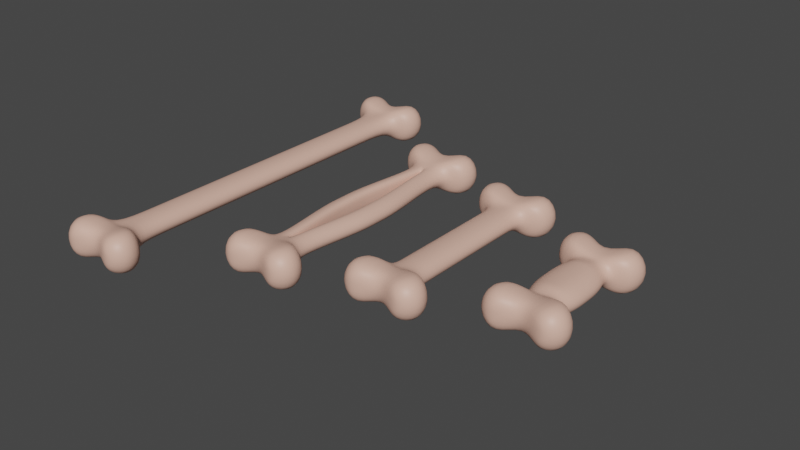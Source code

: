 # Source: ZestawKosci.blend  (saved by Blender 2.91.10; exported with 4.5.12 LTS)
import bpy
from mathutils import Matrix  # noqa: F401  (used for matrix-valued properties, if any)

bpy.ops.wm.read_factory_settings(use_empty=True)
scene = bpy.context.scene
scene.name = 'Scene'

# ---- collections
col_collection = bpy.data.collections.new('Collection'); scene.collection.children.link(col_collection)

# ---- materials (node trees are filled in below, after node groups)
mat_material_002 = bpy.data.materials.new('Material.002')
mat_material_002.use_transparent_shadow = False

# ---- material node trees
mat_material_002.use_nodes = True; mat_material_002.node_tree.nodes.clear()
_N = mat_material_002.node_tree.nodes; _L = mat_material_002.node_tree.links
n0 = _N.new('ShaderNodeBsdfPrincipled'); n0.name = 'Principled BSDF'; n0.location = (10, 300)
n0.distribution = 'GGX'
n0.subsurface_method = 'BURLEY'
n0.inputs[0].default_value = (0.8, 0.4763, 0.3726, 1.0)
n0.inputs[3].default_value = 1.45
n0.inputs[27].default_value = (0.0, 0.0, 0.0, 1.0)
n0.inputs[28].default_value = 1.0
n1 = _N.new('ShaderNodeOutputMaterial'); n1.name = 'Material Output'; n1.location = (300, 300)
_L.new(n0.outputs[0], n1.inputs[0])
n1.is_active_output = True

# ---- world
world_world = bpy.data.worlds.new('World'); scene.world = world_world
world_world.use_nodes = True; world_world.node_tree.nodes.clear()
_N = world_world.node_tree.nodes; _L = world_world.node_tree.links
n0 = _N.new('ShaderNodeOutputWorld'); n0.name = 'World Output'; n0.location = (300, 300)
n1 = _N.new('ShaderNodeBackground'); n1.name = 'Background'; n1.location = (10, 300)
n1.inputs[0].default_value = (0.05088, 0.05088, 0.05088, 1.0)
_L.new(n1.outputs[0], n0.inputs[0])
n0.is_active_output = True
world_world.color = (0.05088, 0.05088, 0.05088)
world_world.use_sun_shadow = False
world_world.sun_shadow_jitter_overblur = 0.0

# ---- meshes
me_plane = bpy.data.meshes.new('Plane')
me_plane.from_pydata([(0.01248, 0.008959, 0.3052), (0.5164, 0.00896, 0.003616), (0.01248, 0.5175, 0.3052), (0.5164, 0.5175, 0.003616), (0.3537, 0.008959, 0.2423), (0.3537, 0.5175, 0.2423), (0.01248, 1.017, 0.3052), (0.5164, 1.017, 0.003616), (0.3537, 1.017, 0.2423), (0.01248, 1.517, 0.3052), (0.5164, 1.517, 0.003616), (0.3537, 1.517, 0.2423), (0.01248, 2.117, 0.3052), (0.5164, 2.117, 0.003616), (0.3537, 2.117, 0.2423), (0.01248, 2.217, 0.2357), (1.125, 2.217, 0.003616), (0.7726, 2.217, 0.6637), (0.01248, 2.529, 0.2812), (1.337, 2.786, 0.003616), (0.9014, 2.724, 0.7407), (0.01248, 2.688, 0.1822), (0.9576, 3.163, 0.003616), (0.5632, 3.073, 0.6118), (0.01248, 2.868, 0.003616), (0.3907, 3.071, 0.003616)], [], [(4, 1, 3, 5), (0, 4, 5, 2), (5, 3, 7, 8), (2, 5, 8, 6), (8, 7, 10, 11), (6, 8, 11, 9), (11, 10, 13, 14), (9, 11, 14, 12), (14, 13, 16, 17), (12, 14, 17, 15), (17, 16, 19, 20), (15, 17, 20, 18), (20, 19, 22, 23), (18, 20, 23, 21), (23, 22, 25), (21, 23, 25, 24)])
me_plane.polygons.foreach_set('use_smooth', [True] * 16)
_uv = me_plane.uv_layers.new(name='UVMap')
_uv.uv.foreach_set('vector', [0.3792, 0.9886, 0.3032, 1.0, 0.2832, 0.8663, 0.3591, 0.8548, 0.4705, 0.975, 0.3792, 0.9886, 0.3591, 0.8548, 0.4506, 0.8412, 0.3591, 0.8548, 0.2832, 0.8663, 0.2632, 0.7349, 0.3389, 0.723, 0.4506, 0.8412, 0.3591, 0.8548, 0.3389, 0.723, 0.431, 0.7093, 0.3389, 0.723, 0.2632, 0.7349, 0.242, 0.6043, 0.3163, 0.5896, 0.431, 0.7093, 0.3389, 0.723, 0.3163, 0.5896, 0.412, 0.5761, 0.3163, 0.5896, 0.242, 0.6043, 0.2, 0.4461, 0.285, 0.399, 0.412, 0.5761, 0.3163, 0.5896, 0.285, 0.399, 0.3941, 0.4083, 0.285, 0.399, 0.2, 0.4461, 0.01719, 0.3277, 0.1959, 0.2812, 0.3941, 0.4083, 0.285, 0.399, 0.1959, 0.2812, 0.3949, 0.3781, 0.1959, 0.2812, 0.01719, 0.3277, 0.0, 0.1251, 0.188, 0.199, 0.3949, 0.3781, 0.1959, 0.2812, 0.188, 0.199, 0.4256, 0.2702, 0.188, 0.199, 0.0, 0.1251, 0.1327, 0.0, 0.2468, 0.144, 0.4256, 0.2702, 0.188, 0.199, 0.2468, 0.144, 0.441, 0.2063, 0.2468, 0.144, 0.1327, 0.0, 0.3447, 0.01914, 0.441, 0.2063, 0.2468, 0.144, 0.3447, 0.01914, 0.4705, 0.117])
me_plane.materials.append(mat_material_002)
me_plane.use_remesh_fix_poles = True
me_plane.use_remesh_preserve_attributes = False
me_plane.use_mirror_vertex_groups = False
me_plane.update()
me_plane_001 = bpy.data.meshes.new('Plane.001')
me_plane_001.from_pydata([(0.2191, 0.008959, 0.3052), (0.7758, 0.00896, 0.003616), (0.2191, 0.5375, 0.3052), (0.7758, 0.5345, 0.003616), (0.6131, 0.008959, 0.2423), (0.6131, 0.5345, 0.2423), (0.1405, 1.279, 0.3052), (0.6811, 1.276, 0.003616), (0.5185, 1.276, 0.2423), (0.03539, 2.124, 0.3052), (0.5498, 2.124, 0.003616), (0.3871, 2.124, 0.2423), (0.01299, 2.716, 0.3052), (0.5181, 2.945, 0.003616), (0.3555, 2.945, 0.2423), (0.01248, 3.045, 0.2357), (1.125, 3.045, 0.003616), (0.7726, 3.045, 0.6637), (0.01248, 3.356, 0.2812), (1.337, 3.613, 0.003616), (0.9014, 3.552, 0.7407), (0.01248, 3.516, 0.1822), (0.9576, 3.991, 0.003616), (0.5632, 3.901, 0.6118), (0.01248, 3.695, 0.003616), (0.3907, 3.898, 0.003616), (0.2191, 0.008959, 0.003158), (0.2191, 0.5375, 0.003158), (0.1405, 1.279, 0.003158), (0.03539, 2.124, 0.003158), (0.01299, 2.716, 0.003158)], [], [(4, 1, 3, 5), (0, 4, 5, 2), (5, 3, 7, 8), (2, 5, 8, 6), (8, 7, 10, 11), (6, 8, 11, 9), (11, 10, 13, 14), (9, 11, 14, 12), (14, 13, 16, 17), (12, 14, 17, 15), (17, 16, 19, 20), (15, 17, 20, 18), (20, 19, 22, 23), (18, 20, 23, 21), (23, 22, 25), (21, 23, 25, 24), (0, 2, 27, 26), (2, 6, 28, 27), (6, 9, 29, 28), (9, 12, 30, 29)])
me_plane_001.polygons.foreach_set('use_smooth', [True] * 20)
_uv = me_plane_001.uv_layers.new(name='UVMap')
_uv.uv.foreach_set('vector', [0.2235, 0.9936, 0.1607, 1.0, 0.1491, 0.8858, 0.2118, 0.8796, 0.3107, 0.9844, 0.2235, 0.9936, 0.2118, 0.8796, 0.2991, 0.8682, 0.2118, 0.8796, 0.1491, 0.8858, 0.1454, 0.7225, 0.2085, 0.7165, 0.2991, 0.8682, 0.2118, 0.8796, 0.2085, 0.7165, 0.2908, 0.703, 0.2085, 0.7165, 0.1454, 0.7225, 0.1436, 0.5344, 0.2078, 0.5278, 0.2908, 0.703, 0.2085, 0.7165, 0.2078, 0.5278, 0.2845, 0.5182, 0.2078, 0.5278, 0.1436, 0.5344, 0.1257, 0.3501, 0.1943, 0.3254, 0.2845, 0.5182, 0.2078, 0.5278, 0.1943, 0.3254, 0.2758, 0.3925, 0.1943, 0.3254, 0.1257, 0.3501, 0.0, 0.2388, 0.1425, 0.2247, 0.2758, 0.3925, 0.1943, 0.3254, 0.1425, 0.2247, 0.2851, 0.3252, 0.1425, 0.2247, 0.0, 0.2388, 0.01066, 0.08084, 0.1465, 0.1604, 0.2851, 0.3252, 0.1425, 0.2247, 0.1465, 0.1604, 0.3223, 0.245, 0.1465, 0.1604, 0.01066, 0.08084, 0.1279, 0.0, 0.1987, 0.1251, 0.3223, 0.245, 0.1465, 0.1604, 0.1987, 0.1251, 0.3421, 0.1972, 0.1987, 0.1251, 0.1279, 0.0, 0.2898, 0.04017, 0.3421, 0.1972, 0.1987, 0.1251, 0.2898, 0.04017, 0.3758, 0.1314, 0.3107, 0.9844, 0.2991, 0.8682, 0.3656, 0.8636, 0.3758, 0.9783, 0.2991, 0.8682, 0.2908, 0.703, 0.3572, 0.7, 0.3656, 0.8636, 0.2908, 0.703, 0.2845, 0.5182, 0.3493, 0.5146, 0.3572, 0.7, 0.2845, 0.5182, 0.2758, 0.3925, 0.3404, 0.3879, 0.3493, 0.5146])
me_plane_001.materials.append(mat_material_002)
me_plane_001.use_remesh_fix_poles = True
me_plane_001.use_remesh_preserve_attributes = False
me_plane_001.use_mirror_vertex_groups = False
me_plane_001.update()
me_plane_002 = bpy.data.meshes.new('Plane.002')
me_plane_002.from_pydata([(0.01083, 0.008959, 0.3956), (0.723, 0.00896, 0.003616), (0.01083, 0.2706, 0.3956), (0.723, 0.2719, 0.003616), (0.4335, 0.008959, 0.3359), (0.4335, 0.2719, 0.3359), (0.01083, 0.5585, 0.3956), (0.6876, 0.5607, 0.003616), (0.3981, 0.5607, 0.3359), (0.01083, 0.7283, 0.3956), (0.6297, 0.7302, 0.003616), (0.3402, 0.7302, 0.3359), (0.02116, 1.07, 0.3052), (0.5326, 1.07, 0.003616), (0.3699, 1.07, 0.2423), (0.01378, 1.17, 0.2357), (1.125, 1.17, 0.003616), (0.7726, 1.17, 0.6637), (0.01248, 1.481, 0.2812), (1.337, 1.738, 0.003616), (0.9014, 1.677, 0.7407), (0.01248, 1.641, 0.1822), (0.9576, 2.116, 0.003616), (0.5632, 2.026, 0.6118), (0.01248, 1.82, 0.003616), (0.3907, 2.023, 0.003616)], [], [(4, 1, 3, 5), (0, 4, 5, 2), (5, 3, 7, 8), (2, 5, 8, 6), (8, 7, 10, 11), (6, 8, 11, 9), (11, 10, 13, 14), (9, 11, 14, 12), (14, 13, 16, 17), (12, 14, 17, 15), (17, 16, 19, 20), (15, 17, 20, 18), (20, 19, 22, 23), (18, 20, 23, 21), (23, 22, 25), (21, 23, 25, 24)])
me_plane_002.polygons.foreach_set('use_smooth', [True] * 16)
_uv = me_plane_002.uv_layers.new(name='UVMap')
_uv.uv.foreach_set('vector', [0.5065, 0.9653, 0.3519, 1.0, 0.3312, 0.9074, 0.4854, 0.8731, 0.6568, 0.931, 0.5065, 0.9653, 0.4854, 0.8731, 0.6358, 0.8388, 0.4854, 0.8731, 0.3312, 0.9074, 0.3171, 0.8038, 0.4721, 0.7682, 0.6358, 0.8388, 0.4854, 0.8731, 0.4721, 0.7682, 0.6127, 0.7368, 0.4721, 0.7682, 0.3171, 0.8038, 0.3166, 0.7392, 0.4744, 0.7006, 0.6127, 0.7368, 0.4721, 0.7682, 0.4744, 0.7006, 0.6003, 0.6759, 0.4744, 0.7006, 0.3166, 0.7392, 0.2955, 0.6171, 0.4137, 0.5485, 0.6003, 0.6759, 0.4744, 0.7006, 0.4137, 0.5485, 0.5714, 0.549, 0.4137, 0.5485, 0.2955, 0.6171, 0.03965, 0.4665, 0.2858, 0.3884, 0.5714, 0.549, 0.4137, 0.5485, 0.2858, 0.3884, 0.5718, 0.5075, 0.2858, 0.3884, 0.03965, 0.4665, 0.0, 0.1851, 0.2683, 0.2737, 0.5718, 0.5075, 0.2858, 0.3884, 0.2683, 0.2737, 0.6063, 0.3542, 0.2683, 0.2737, 0.0, 0.1851, 0.1754, 0.0, 0.3461, 0.1922, 0.6063, 0.3542, 0.2683, 0.2737, 0.3461, 0.1922, 0.6228, 0.2636, 0.3461, 0.1922, 0.1754, 0.0, 0.4731, 0.009835, 0.6228, 0.2636, 0.3461, 0.1922, 0.4731, 0.009835, 0.6568, 0.1365])
me_plane_002.materials.append(mat_material_002)
me_plane_002.use_remesh_fix_poles = True
me_plane_002.use_remesh_preserve_attributes = False
me_plane_002.use_mirror_vertex_groups = False
me_plane_002.update()
me_plane_003 = bpy.data.meshes.new('Plane.003')
me_plane_003.from_pydata([(0.01248, 0.008959, 0.3052), (0.5164, 0.00896, 0.003616), (0.01248, 0.7532, 0.3052), (0.5164, 0.7532, 0.003616), (0.3537, 0.008959, 0.2423), (0.3537, 0.7532, 0.2423), (0.01248, 2.143, 0.3052), (0.5164, 2.143, 0.003616), (0.3537, 2.143, 0.2423), (0.01248, 3.674, 0.3052), (0.5164, 3.674, 0.003616), (0.3537, 3.674, 0.2423), (0.01248, 4.904, 0.3052), (0.5164, 4.904, 0.003616), (0.3537, 4.904, 0.2423), (0.01248, 5.004, 0.2357), (1.125, 5.004, 0.003616), (0.7726, 5.004, 0.6637), (0.01248, 5.315, 0.2812), (1.337, 5.572, 0.003616), (0.9014, 5.511, 0.7407), (0.01248, 5.475, 0.1822), (0.9576, 5.95, 0.003616), (0.5632, 5.86, 0.6118), (0.01248, 5.654, 0.003616), (0.3907, 5.857, 0.003616)], [], [(4, 1, 3, 5), (0, 4, 5, 2), (5, 3, 7, 8), (2, 5, 8, 6), (8, 7, 10, 11), (6, 8, 11, 9), (11, 10, 13, 14), (9, 11, 14, 12), (14, 13, 16, 17), (12, 14, 17, 15), (17, 16, 19, 20), (15, 17, 20, 18), (20, 19, 22, 23), (18, 20, 23, 21), (23, 22, 25), (21, 23, 25, 24)])
me_plane_003.polygons.foreach_set('use_smooth', [True] * 16)
_uv = me_plane_003.uv_layers.new(name='UVMap')
_uv.uv.foreach_set('vector', [0.209, 0.9964, 0.1653, 1.0, 0.156, 0.8875, 0.1996, 0.8839, 0.2614, 0.992, 0.209, 0.9964, 0.1996, 0.8839, 0.2521, 0.8796, 0.1996, 0.8839, 0.156, 0.8875, 0.1386, 0.6775, 0.1822, 0.6739, 0.2521, 0.8796, 0.1996, 0.8839, 0.1822, 0.6739, 0.2347, 0.6695, 0.1822, 0.6739, 0.1386, 0.6775, 0.1192, 0.4462, 0.1614, 0.442, 0.2347, 0.6695, 0.1822, 0.6739, 0.1614, 0.442, 0.2156, 0.4377, 0.1614, 0.442, 0.1192, 0.4462, 0.09421, 0.2494, 0.1433, 0.228, 0.2156, 0.4377, 0.1614, 0.442, 0.1433, 0.228, 0.203, 0.2396, 0.1433, 0.228, 0.09421, 0.2494, 0.0, 0.1741, 0.101, 0.1584, 0.203, 0.2396, 0.1433, 0.228, 0.101, 0.1584, 0.2052, 0.2229, 0.101, 0.1584, 0.0, 0.1741, 0.001743, 0.06158, 0.1012, 0.1127, 0.2052, 0.2229, 0.101, 0.1584, 0.1012, 0.1127, 0.2281, 0.1652, 0.1012, 0.1127, 0.001743, 0.06158, 0.08177, 0.0, 0.1366, 0.08568, 0.2281, 0.1652, 0.1012, 0.1127, 0.1366, 0.08568, 0.2402, 0.1308, 0.1366, 0.08568, 0.08177, 0.0, 0.1975, 0.02233, 0.2402, 0.1308, 0.1366, 0.08568, 0.1975, 0.02233, 0.2614, 0.08328])
me_plane_003.materials.append(mat_material_002)
me_plane_003.use_remesh_fix_poles = True
me_plane_003.use_remesh_preserve_attributes = False
me_plane_003.use_mirror_vertex_groups = False
me_plane_003.update()

# ---- objects
ob_plane = bpy.data.objects.new('Plane', me_plane)
ob_plane_001 = bpy.data.objects.new('Plane.001', me_plane_001)
ob_plane_002 = bpy.data.objects.new('Plane.002', me_plane_002)
ob_plane_003 = bpy.data.objects.new('Plane.003', me_plane_003)

# ---- transforms, parenting, visibility, modifiers, constraints
ob_plane.location = (0.0, 0.0, 0.0)
ob_plane.lineart.crease_threshold = 0.0
_m = ob_plane.modifiers.new('Mirror', 'MIRROR')
_m.use_axis = (True, True, True)
_m.merge_threshold = 0.045
_m = ob_plane.modifiers.new('Subdivision', 'SUBSURF')
_m.uv_smooth = 'PRESERVE_CORNERS'
ob_plane_001.location = (-3.122, 0.0, 0.0)
ob_plane_001.lineart.crease_threshold = 0.0
_m = ob_plane_001.modifiers.new('Mirror', 'MIRROR')
_m.use_axis = (True, True, True)
_m.merge_threshold = 0.045
_m = ob_plane_001.modifiers.new('Subdivision', 'SUBSURF')
_m.uv_smooth = 'PRESERVE_CORNERS'
ob_plane_002.location = (3.154, 0.0, 0.0)
ob_plane_002.lineart.crease_threshold = 0.0
_m = ob_plane_002.modifiers.new('Mirror', 'MIRROR')
_m.use_axis = (True, True, True)
_m.merge_threshold = 0.045
_m = ob_plane_002.modifiers.new('Subdivision', 'SUBSURF')
_m.uv_smooth = 'PRESERVE_CORNERS'
ob_plane_003.location = (-6.677, 0.0, 0.0)
ob_plane_003.lineart.crease_threshold = 0.0
_m = ob_plane_003.modifiers.new('Mirror', 'MIRROR')
_m.use_axis = (True, True, True)
_m.merge_threshold = 0.045
_m = ob_plane_003.modifiers.new('Subdivision', 'SUBSURF')
_m.uv_smooth = 'PRESERVE_CORNERS'

# ---- collection membership
col_collection.objects.link(ob_plane)
col_collection.objects.link(ob_plane_001)
col_collection.objects.link(ob_plane_002)
col_collection.objects.link(ob_plane_003)

# ---- scene / render settings (as saved in the file)
scene.frame_start = 1; scene.frame_end = 250; scene.frame_set(1)
scene.render.engine = 'BLENDER_EEVEE_NEXT'
scene.cycles.use_denoising = False
scene.cycles.samples = 128
scene.cycles.sampling_pattern = 'TABULATED_SOBOL'
scene.cycles.use_adaptive_sampling = False
scene.cycles.use_light_tree = False
scene.view_settings.view_transform = 'Filmic'
bpy.context.view_layer.update()

# ---- added for rendering (the .blend has no active camera and no usable light): camera, sun
cam_auto = bpy.data.cameras.new('AutoCamera')
cam_auto.lens = 50.0
cam_auto.sensor_width = 36.0
cam_auto.clip_end = 1000.0
ob_auto_camera = bpy.data.objects.new('AutoCamera', cam_auto)
scene.collection.objects.link(ob_auto_camera)
ob_auto_camera.location = (14.2677, -19.2349, 12.8233)
ob_auto_camera.rotation_euler = (1.09748, -7.21219e-08, 0.694738)
scene.camera = ob_auto_camera
light_auto_sun = bpy.data.lights.new('AutoSun', 'SUN')
light_auto_sun.energy = 3.0
light_auto_sun.angle = 0.0523599
ob_auto_sun = bpy.data.objects.new('AutoSun', light_auto_sun)
scene.collection.objects.link(ob_auto_sun)
ob_auto_sun.rotation_euler = (0.872665, 0.174533, 0.523599)
bpy.context.view_layer.update()
